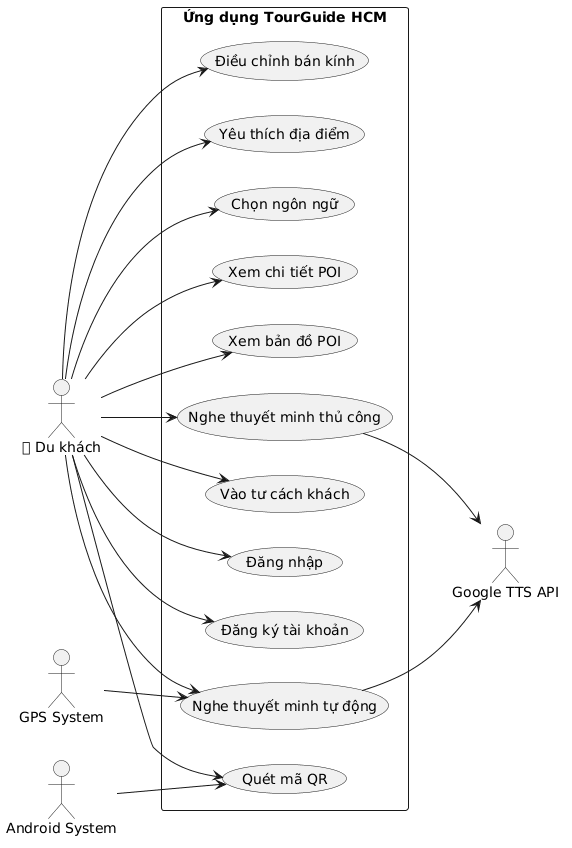

The diagram above was rendered by PlantUML. Its source (embedded in the PNG):
@startuml
left to right direction

actor "👤 Du khách" as DK
actor "GPS System" as GPS
actor "Android System" as Android
actor "Google TTS API" as GTTS

rectangle "Ứng dụng TourGuide HCM" {
  (Đăng ký tài khoản) as UC1
  (Đăng nhập) as UC2
  (Vào tư cách khách) as UC3
  (Xem bản đồ POI) as UC4
  (Xem chi tiết POI) as UC5
  (Nghe thuyết minh thủ công) as UC6
  (Nghe thuyết minh tự động) as UC7
  (Quét mã QR) as UC8
  (Chọn ngôn ngữ) as UC9
  (Yêu thích địa điểm) as UC10
  (Điều chỉnh bán kính) as UC11
}

DK --> UC1
DK --> UC2
DK --> UC3
DK --> UC4
DK --> UC5
DK --> UC6
DK --> UC7
DK --> UC8
DK --> UC9
DK --> UC10
DK --> UC11

GPS --> UC7
Android --> UC8

UC6 --> GTTS
UC7 --> GTTS
@enduml